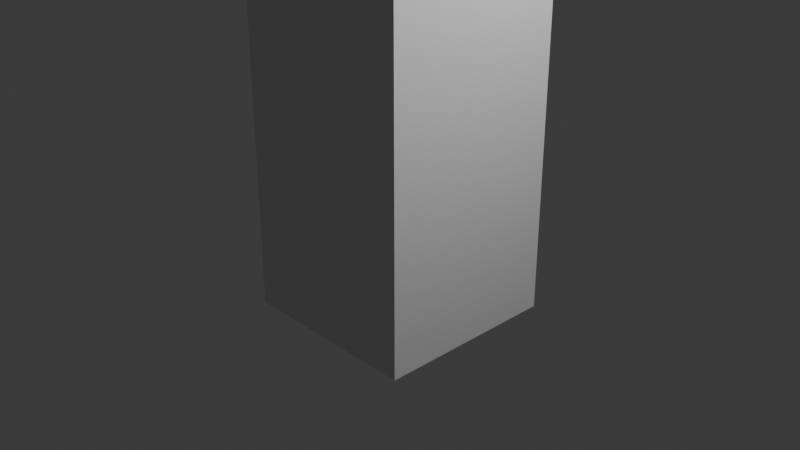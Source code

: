 # Source: Skyscraper.blend  (saved by Blender 4.3.34; exported with 4.5.12 LTS)
import bpy
from mathutils import Matrix  # noqa: F401  (used for matrix-valued properties, if any)

bpy.ops.wm.read_factory_settings(use_empty=True)
scene = bpy.context.scene
scene.name = 'Scene'

# ---- collections
col_collection = bpy.data.collections.new('Collection'); scene.collection.children.link(col_collection)

# ---- materials (node trees are filled in below, after node groups)
mat_material = bpy.data.materials.new('Material')
mat_material.alpha_threshold = 0.0
mat_material.roughness = 0.5
mat_material.line_color = (0.0, 0.0, 0.0, 1.0)

# ---- material node trees
mat_material.use_nodes = True; mat_material.node_tree.nodes.clear()
_N = mat_material.node_tree.nodes; _L = mat_material.node_tree.links
n0 = _N.new('ShaderNodeOutputMaterial'); n0.name = 'Material Output'; n0.location = (300, 300)
n1 = _N.new('ShaderNodeBsdfPrincipled'); n1.name = 'Principled BSDF'; n1.location = (10, 300)
n1.inputs[3].default_value = 1.45
_L.new(n1.outputs[0], n0.inputs[0])
n0.is_active_output = True

# ---- world
world_world = bpy.data.worlds.new('World'); scene.world = world_world
world_world.use_nodes = True; world_world.node_tree.nodes.clear()
_N = world_world.node_tree.nodes; _L = world_world.node_tree.links
n0 = _N.new('ShaderNodeOutputWorld'); n0.name = 'World Output'; n0.location = (300, 300)
n1 = _N.new('ShaderNodeBackground'); n1.name = 'Background'; n1.location = (10, 300)
n1.inputs[0].default_value = (0.05088, 0.05088, 0.05088, 1.0)
_L.new(n1.outputs[0], n0.inputs[0])
n0.is_active_output = True
world_world.color = (0.05088, 0.05088, 0.05088)
world_world.sun_shadow_jitter_overblur = 0.0

# ---- cameras
cam_camera = bpy.data.cameras.new('Camera')
cam_camera.clip_end = 100.0
cam_camera.ortho_scale = 7.314

# ---- lights
light_light = bpy.data.lights.new('Light', 'POINT')
light_light.energy = 1000.0
light_light.shadow_soft_size = 0.1

# ---- meshes
me_cube = bpy.data.meshes.new('Cube')
me_cube.from_pydata([(1.0, 1.0, 1.0), (1.0, 1.0, -1.0), (1.0, -1.0, 1.0), (1.0, -1.0, -1.0), (-1.0, 1.0, 1.0), (-1.0, 1.0, -1.0), (-1.0, -1.0, 1.0), (-1.0, -1.0, -1.0), (0.155, 0.155, 11.25), (0.155, -0.155, 11.25), (-0.155, 0.155, 11.25), (-0.155, -0.155, 11.25), (1.0, -1.0, 11.25), (-1.0, -1.0, 11.25), (1.0, 1.0, 11.25), (-1.0, 1.0, 11.25), (0.155, -0.155, 17.01), (-0.155, -0.155, 17.01), (0.155, 0.155, 17.01), (-0.155, 0.155, 17.01)], [], [(4, 6, 13, 15), (3, 2, 6, 7), (7, 6, 4, 5), (5, 1, 3, 7), (1, 0, 2, 3), (5, 4, 0, 1), (9, 8, 18, 16), (2, 0, 14, 12), (0, 4, 15, 14), (6, 2, 12, 13), (9, 11, 13, 12), (8, 9, 12, 14), (11, 10, 15, 13), (10, 8, 14, 15), (18, 19, 17, 16), (10, 11, 17, 19), (11, 9, 16, 17), (8, 10, 19, 18)])
_uv = me_cube.uv_layers.new(name='UVMap')
_uv.uv.foreach_set('vector', [0.625, 0.25, 0.625, 0.0, 0.625, 0.0, 0.625, 0.25, 0.375, 0.75, 0.625, 0.75, 0.625, 1.0, 0.375, 1.0, 0.375, 0.0, 0.625, 0.0, 0.625, 0.25, 0.375, 0.25, 0.125, 0.5, 0.375, 0.5, 0.375, 0.75, 0.125, 0.75, 0.375, 0.5, 0.625, 0.5, 0.625, 0.75, 0.375, 0.75, 0.375, 0.25, 0.625, 0.25, 0.625, 0.5, 0.375, 0.5, 0.7306, 0.6444, 0.7306, 0.6056, 0.7306, 0.6056, 0.7306, 0.6444, 0.625, 0.75, 0.625, 0.5, 0.625, 0.5, 0.625, 0.75, 0.625, 0.5, 0.625, 0.25, 0.625, 0.25, 0.625, 0.5, 0.625, 1.0, 0.625, 0.75, 0.625, 0.75, 0.625, 1.0, 0.7306, 0.6444, 0.7694, 0.6444, 0.875, 0.75, 0.625, 0.75, 0.7306, 0.6056, 0.7306, 0.6444, 0.625, 0.75, 0.625, 0.5, 0.7694, 0.6444, 0.7694, 0.6056, 0.875, 0.5, 0.875, 0.75, 0.7694, 0.6056, 0.7306, 0.6056, 0.625, 0.5, 0.875, 0.5, 0.7306, 0.6056, 0.7694, 0.6056, 0.7694, 0.6444, 0.7306, 0.6444, 0.7694, 0.6056, 0.7694, 0.6444, 0.7694, 0.6444, 0.7694, 0.6056, 0.7694, 0.6444, 0.7306, 0.6444, 0.7306, 0.6444, 0.7694, 0.6444, 0.7306, 0.6056, 0.7694, 0.6056, 0.7694, 0.6056, 0.7306, 0.6056])
me_cube.materials.append(mat_material)
me_cube.use_mirror_vertex_groups = False
me_cube.update()

# ---- objects
ob_cube = bpy.data.objects.new('Cube', me_cube)
ob_light = bpy.data.objects.new('Light', light_light)
ob_camera = bpy.data.objects.new('Camera', cam_camera)

# ---- transforms, parenting, visibility, modifiers, constraints
ob_cube.location = (0.0, 0.0, 0.0)
ob_cube.lock_rotations_4d = False
ob_cube.empty_display_type = 'ARROWS'
ob_cube.lineart.crease_threshold = 0.0
ob_light.location = (4.076, 1.005, 5.904)
ob_light.rotation_euler = (0.6503, 0.05522, 1.866)
ob_light.lock_rotations_4d = False
ob_light.empty_display_type = 'ARROWS'
ob_light.color = (0.0, 0.0, 0.0, 0.0)
ob_light.lineart.crease_threshold = 0.0
ob_camera.location = (7.359, -6.926, 4.958)
ob_camera.rotation_euler = (1.109, 0.0, 0.8149)
ob_camera.lock_rotations_4d = False
ob_camera.empty_display_type = 'ARROWS'
ob_camera.color = (0.0, 0.0, 0.0, 0.0)
ob_camera.display_type = 'WIRE'
ob_camera.lineart.crease_threshold = 0.0

# ---- collection membership
col_collection.objects.link(ob_cube)
col_collection.objects.link(ob_light)
col_collection.objects.link(ob_camera)

# ---- scene / render settings (as saved in the file)
scene.camera = ob_camera
scene.frame_start = 1; scene.frame_end = 250; scene.frame_set(1)
scene.render.engine = 'BLENDER_EEVEE_NEXT'
bpy.context.view_layer.update()
